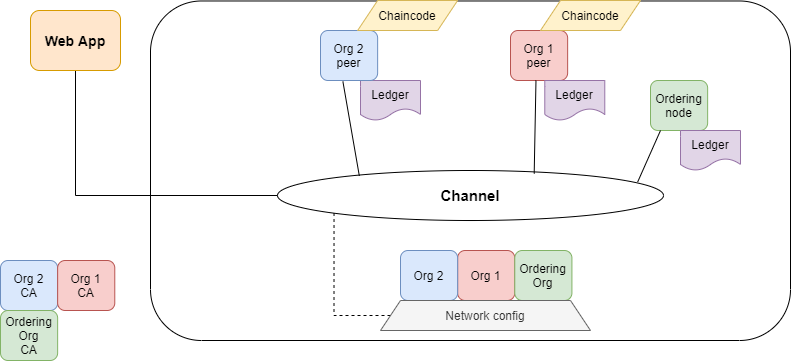

The diagram above was exported from draw.io. Its source (the exported page's mxGraphModel, read from the mxfile embedded in the PNG):
<mxGraphModel dx="721" dy="876" grid="1" gridSize="10" guides="1" tooltips="1" connect="1" arrows="1" fold="1" page="1" pageScale="1" pageWidth="827" pageHeight="1169" math="0" shadow="0">
  <root>
    <mxCell id="0" />
    <mxCell id="1" parent="0" />
    <mxCell id="pdPzMvvMKePnodpOLpEZ-1" value="" style="rounded=1;whiteSpace=wrap;html=1;" parent="1" vertex="1">
      <mxGeometry x="170" y="130.48" width="640" height="339.52" as="geometry" />
    </mxCell>
    <mxCell id="pdPzMvvMKePnodpOLpEZ-2" value="Org 1" style="rounded=1;whiteSpace=wrap;html=1;fillColor=#f8cecc;strokeColor=#b85450;" parent="1" vertex="1">
      <mxGeometry x="477.14000000000004" y="380" width="57.14" height="50" as="geometry" />
    </mxCell>
    <mxCell id="pdPzMvvMKePnodpOLpEZ-3" value="Org 2" style="rounded=1;whiteSpace=wrap;html=1;fillColor=#dae8fc;strokeColor=#6c8ebf;" parent="1" vertex="1">
      <mxGeometry x="420" y="380" width="57.14" height="50" as="geometry" />
    </mxCell>
    <mxCell id="pdPzMvvMKePnodpOLpEZ-4" value="Ordering Org" style="rounded=1;whiteSpace=wrap;html=1;fillColor=#d5e8d4;strokeColor=#82b366;" parent="1" vertex="1">
      <mxGeometry x="534.2800000000001" y="380" width="57.14" height="50" as="geometry" />
    </mxCell>
    <mxCell id="pdPzMvvMKePnodpOLpEZ-5" value="Ordering node" style="rounded=1;whiteSpace=wrap;html=1;fillColor=#d5e8d4;strokeColor=#82b366;" parent="1" vertex="1">
      <mxGeometry x="670.0000000000001" y="210" width="57.14" height="50" as="geometry" />
    </mxCell>
    <mxCell id="pdPzMvvMKePnodpOLpEZ-7" value="Ledger" style="shape=document;whiteSpace=wrap;html=1;boundedLbl=1;fillColor=#e1d5e7;strokeColor=#9673a6;" parent="1" vertex="1">
      <mxGeometry x="380" y="210" width="60" height="40" as="geometry" />
    </mxCell>
    <mxCell id="pdPzMvvMKePnodpOLpEZ-8" value="Ledger" style="shape=document;whiteSpace=wrap;html=1;boundedLbl=1;fillColor=#e1d5e7;strokeColor=#9673a6;" parent="1" vertex="1">
      <mxGeometry x="700" y="260" width="60" height="40" as="geometry" />
    </mxCell>
    <mxCell id="pdPzMvvMKePnodpOLpEZ-9" value="&lt;b&gt;&lt;font style=&quot;font-size: 15px&quot;&gt;Channel&lt;/font&gt;&lt;/b&gt;" style="ellipse;whiteSpace=wrap;html=1;" parent="1" vertex="1">
      <mxGeometry x="297" y="300" width="386" height="50" as="geometry" />
    </mxCell>
    <mxCell id="pdPzMvvMKePnodpOLpEZ-10" value="" style="endArrow=none;html=1;exitX=0.933;exitY=0.231;exitDx=0;exitDy=0;exitPerimeter=0;" parent="1" source="pdPzMvvMKePnodpOLpEZ-9" edge="1">
      <mxGeometry width="50" height="50" relative="1" as="geometry">
        <mxPoint x="660" y="300" as="sourcePoint" />
        <mxPoint x="680" y="260" as="targetPoint" />
      </mxGeometry>
    </mxCell>
    <mxCell id="pdPzMvvMKePnodpOLpEZ-11" value="Org 1&lt;br&gt;peer" style="rounded=1;whiteSpace=wrap;html=1;fillColor=#f8cecc;strokeColor=#b85450;" parent="1" vertex="1">
      <mxGeometry x="530" y="160" width="57.14" height="50" as="geometry" />
    </mxCell>
    <mxCell id="pdPzMvvMKePnodpOLpEZ-12" value="Org 2&lt;br&gt;peer" style="rounded=1;whiteSpace=wrap;html=1;fillColor=#dae8fc;strokeColor=#6c8ebf;" parent="1" vertex="1">
      <mxGeometry x="340" y="160" width="57.14" height="50" as="geometry" />
    </mxCell>
    <mxCell id="pdPzMvvMKePnodpOLpEZ-13" value="Ledger" style="shape=document;whiteSpace=wrap;html=1;boundedLbl=1;fillColor=#e1d5e7;strokeColor=#9673a6;" parent="1" vertex="1">
      <mxGeometry x="564.28" y="210" width="60" height="40" as="geometry" />
    </mxCell>
    <mxCell id="pdPzMvvMKePnodpOLpEZ-18" value="Chaincode" style="shape=parallelogram;perimeter=parallelogramPerimeter;whiteSpace=wrap;html=1;fixedSize=1;fillColor=#fff2cc;strokeColor=#d6b656;" parent="1" vertex="1">
      <mxGeometry x="560" y="130" width="100" height="30" as="geometry" />
    </mxCell>
    <mxCell id="pdPzMvvMKePnodpOLpEZ-20" value="Chaincode" style="shape=parallelogram;perimeter=parallelogramPerimeter;whiteSpace=wrap;html=1;fixedSize=1;fillColor=#fff2cc;strokeColor=#d6b656;" parent="1" vertex="1">
      <mxGeometry x="377.14" y="130" width="100" height="30" as="geometry" />
    </mxCell>
    <mxCell id="pdPzMvvMKePnodpOLpEZ-21" value="" style="endArrow=none;html=1;exitX=0.665;exitY=0.062;exitDx=0;exitDy=0;exitPerimeter=0;" parent="1" source="pdPzMvvMKePnodpOLpEZ-9" edge="1">
      <mxGeometry width="50" height="50" relative="1" as="geometry">
        <mxPoint x="543" y="289" as="sourcePoint" />
        <mxPoint x="555.48" y="210" as="targetPoint" />
      </mxGeometry>
    </mxCell>
    <mxCell id="pdPzMvvMKePnodpOLpEZ-22" value="" style="endArrow=none;html=1;exitX=0.212;exitY=0.108;exitDx=0;exitDy=0;exitPerimeter=0;" parent="1" source="pdPzMvvMKePnodpOLpEZ-9" edge="1">
      <mxGeometry width="50" height="50" relative="1" as="geometry">
        <mxPoint x="349.99799999999993" y="289.9950000000001" as="sourcePoint" />
        <mxPoint x="362.39" y="210.97" as="targetPoint" />
      </mxGeometry>
    </mxCell>
    <mxCell id="pdPzMvvMKePnodpOLpEZ-30" style="edgeStyle=orthogonalEdgeStyle;rounded=0;orthogonalLoop=1;jettySize=auto;html=1;exitX=0;exitY=0.5;exitDx=0;exitDy=0;entryX=0;entryY=1;entryDx=0;entryDy=0;endArrow=none;endFill=0;dashed=1;" parent="1" source="pdPzMvvMKePnodpOLpEZ-23" target="pdPzMvvMKePnodpOLpEZ-9" edge="1">
      <mxGeometry relative="1" as="geometry">
        <Array as="points">
          <mxPoint x="354" y="445" />
        </Array>
      </mxGeometry>
    </mxCell>
    <mxCell id="pdPzMvvMKePnodpOLpEZ-23" value="Network config" style="shape=trapezoid;perimeter=trapezoidPerimeter;whiteSpace=wrap;html=1;fixedSize=1;fillColor=#f5f5f5;strokeColor=#666666;fontColor=#333333;" parent="1" vertex="1">
      <mxGeometry x="400" y="430" width="210" height="30" as="geometry" />
    </mxCell>
    <mxCell id="pdPzMvvMKePnodpOLpEZ-26" style="edgeStyle=orthogonalEdgeStyle;rounded=0;orthogonalLoop=1;jettySize=auto;html=1;exitX=0.5;exitY=1;exitDx=0;exitDy=0;endArrow=none;endFill=0;entryX=0;entryY=0.5;entryDx=0;entryDy=0;" parent="1" source="pdPzMvvMKePnodpOLpEZ-24" target="pdPzMvvMKePnodpOLpEZ-9" edge="1">
      <mxGeometry relative="1" as="geometry">
        <mxPoint x="95" y="320" as="targetPoint" />
      </mxGeometry>
    </mxCell>
    <mxCell id="pdPzMvvMKePnodpOLpEZ-24" value="&lt;b&gt;&lt;font style=&quot;font-size: 14px&quot;&gt;Web App&lt;/font&gt;&lt;/b&gt;" style="rounded=1;whiteSpace=wrap;html=1;fillColor=#ffe6cc;strokeColor=#d79b00;" parent="1" vertex="1">
      <mxGeometry x="50" y="140" width="90" height="60" as="geometry" />
    </mxCell>
    <mxCell id="pdPzMvvMKePnodpOLpEZ-27" value="Org 2&lt;br&gt;CA" style="rounded=1;whiteSpace=wrap;html=1;fillColor=#dae8fc;strokeColor=#6c8ebf;" parent="1" vertex="1">
      <mxGeometry x="20" y="390" width="57.14" height="50" as="geometry" />
    </mxCell>
    <mxCell id="pdPzMvvMKePnodpOLpEZ-28" value="Org 1&lt;br&gt;CA" style="rounded=1;whiteSpace=wrap;html=1;fillColor=#f8cecc;strokeColor=#b85450;" parent="1" vertex="1">
      <mxGeometry x="77.14000000000004" y="390" width="57.14" height="50" as="geometry" />
    </mxCell>
    <mxCell id="pdPzMvvMKePnodpOLpEZ-29" value="Ordering Org&lt;br&gt;CA" style="rounded=1;whiteSpace=wrap;html=1;fillColor=#d5e8d4;strokeColor=#82b366;" parent="1" vertex="1">
      <mxGeometry x="20.000000000000114" y="440" width="57.14" height="50" as="geometry" />
    </mxCell>
  </root>
</mxGraphModel>